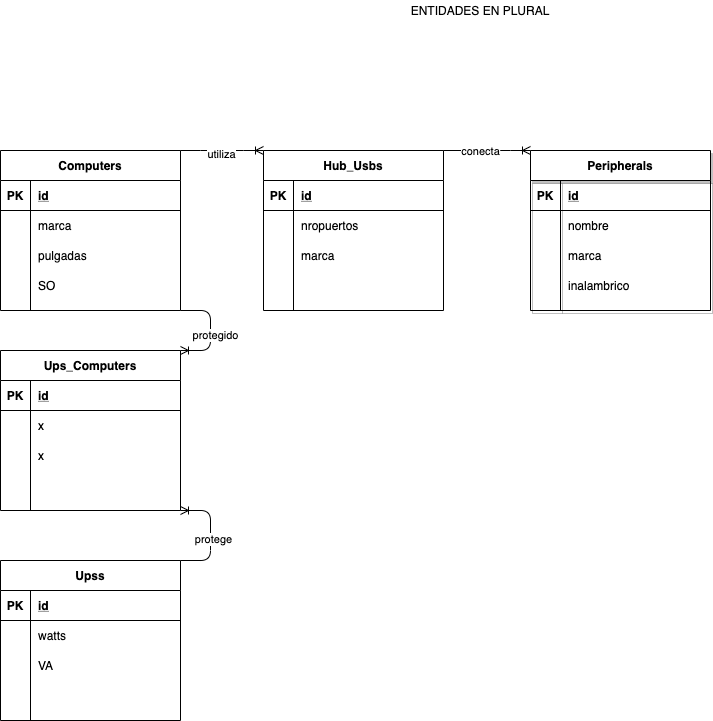

The diagram above was exported from draw.io. Its source (the exported page's mxGraphModel, read from the mxfile embedded in the PNG):
<mxGraphModel dx="636" dy="130" grid="1" gridSize="10" guides="1" tooltips="1" connect="1" arrows="1" fold="1" page="1" pageScale="1" pageWidth="827" pageHeight="1169" math="0" shadow="0">
  <root>
    <mxCell id="0" />
    <mxCell id="1" parent="0" />
    <mxCell id="8" value="Computers" style="shape=table;startSize=30;container=1;collapsible=1;childLayout=tableLayout;fixedRows=1;rowLines=0;fontStyle=1;align=center;resizeLast=1;" vertex="1" parent="1">
      <mxGeometry x="60" y="310" width="180" height="160" as="geometry" />
    </mxCell>
    <mxCell id="9" value="" style="shape=partialRectangle;collapsible=0;dropTarget=0;pointerEvents=0;fillColor=none;top=0;left=0;bottom=1;right=0;points=[[0,0.5],[1,0.5]];portConstraint=eastwest;" vertex="1" parent="8">
      <mxGeometry y="30" width="180" height="30" as="geometry" />
    </mxCell>
    <mxCell id="10" value="PK" style="shape=partialRectangle;connectable=0;fillColor=none;top=0;left=0;bottom=0;right=0;fontStyle=1;overflow=hidden;" vertex="1" parent="9">
      <mxGeometry width="30" height="30" as="geometry" />
    </mxCell>
    <mxCell id="11" value="id" style="shape=partialRectangle;connectable=0;fillColor=none;top=0;left=0;bottom=0;right=0;align=left;spacingLeft=6;fontStyle=5;overflow=hidden;" vertex="1" parent="9">
      <mxGeometry x="30" width="150" height="30" as="geometry" />
    </mxCell>
    <mxCell id="12" value="" style="shape=partialRectangle;collapsible=0;dropTarget=0;pointerEvents=0;fillColor=none;top=0;left=0;bottom=0;right=0;points=[[0,0.5],[1,0.5]];portConstraint=eastwest;" vertex="1" parent="8">
      <mxGeometry y="60" width="180" height="30" as="geometry" />
    </mxCell>
    <mxCell id="13" value="" style="shape=partialRectangle;connectable=0;fillColor=none;top=0;left=0;bottom=0;right=0;editable=1;overflow=hidden;" vertex="1" parent="12">
      <mxGeometry width="30" height="30" as="geometry" />
    </mxCell>
    <mxCell id="14" value="marca" style="shape=partialRectangle;connectable=0;fillColor=none;top=0;left=0;bottom=0;right=0;align=left;spacingLeft=6;overflow=hidden;" vertex="1" parent="12">
      <mxGeometry x="30" width="150" height="30" as="geometry" />
    </mxCell>
    <mxCell id="15" value="" style="shape=partialRectangle;collapsible=0;dropTarget=0;pointerEvents=0;fillColor=none;top=0;left=0;bottom=0;right=0;points=[[0,0.5],[1,0.5]];portConstraint=eastwest;" vertex="1" parent="8">
      <mxGeometry y="90" width="180" height="30" as="geometry" />
    </mxCell>
    <mxCell id="16" value="" style="shape=partialRectangle;connectable=0;fillColor=none;top=0;left=0;bottom=0;right=0;editable=1;overflow=hidden;" vertex="1" parent="15">
      <mxGeometry width="30" height="30" as="geometry" />
    </mxCell>
    <mxCell id="17" value="pulgadas" style="shape=partialRectangle;connectable=0;fillColor=none;top=0;left=0;bottom=0;right=0;align=left;spacingLeft=6;overflow=hidden;" vertex="1" parent="15">
      <mxGeometry x="30" width="150" height="30" as="geometry" />
    </mxCell>
    <mxCell id="18" value="" style="shape=partialRectangle;collapsible=0;dropTarget=0;pointerEvents=0;fillColor=none;top=0;left=0;bottom=0;right=0;points=[[0,0.5],[1,0.5]];portConstraint=eastwest;" vertex="1" parent="8">
      <mxGeometry y="120" width="180" height="30" as="geometry" />
    </mxCell>
    <mxCell id="19" value="" style="shape=partialRectangle;connectable=0;fillColor=none;top=0;left=0;bottom=0;right=0;editable=1;overflow=hidden;" vertex="1" parent="18">
      <mxGeometry width="30" height="30" as="geometry" />
    </mxCell>
    <mxCell id="20" value="SO" style="shape=partialRectangle;connectable=0;fillColor=none;top=0;left=0;bottom=0;right=0;align=left;spacingLeft=6;overflow=hidden;" vertex="1" parent="18">
      <mxGeometry x="30" width="150" height="30" as="geometry" />
    </mxCell>
    <mxCell id="37" value="Hub_Usbs" style="shape=table;startSize=30;container=1;collapsible=1;childLayout=tableLayout;fixedRows=1;rowLines=0;fontStyle=1;align=center;resizeLast=1;" vertex="1" parent="1">
      <mxGeometry x="323" y="310" width="180" height="160" as="geometry" />
    </mxCell>
    <mxCell id="38" value="" style="shape=partialRectangle;collapsible=0;dropTarget=0;pointerEvents=0;fillColor=none;top=0;left=0;bottom=1;right=0;points=[[0,0.5],[1,0.5]];portConstraint=eastwest;" vertex="1" parent="37">
      <mxGeometry y="30" width="180" height="30" as="geometry" />
    </mxCell>
    <mxCell id="39" value="PK" style="shape=partialRectangle;connectable=0;fillColor=none;top=0;left=0;bottom=0;right=0;fontStyle=1;overflow=hidden;" vertex="1" parent="38">
      <mxGeometry width="30" height="30" as="geometry" />
    </mxCell>
    <mxCell id="40" value="id" style="shape=partialRectangle;connectable=0;fillColor=none;top=0;left=0;bottom=0;right=0;align=left;spacingLeft=6;fontStyle=5;overflow=hidden;" vertex="1" parent="38">
      <mxGeometry x="30" width="150" height="30" as="geometry" />
    </mxCell>
    <mxCell id="41" value="" style="shape=partialRectangle;collapsible=0;dropTarget=0;pointerEvents=0;fillColor=none;top=0;left=0;bottom=0;right=0;points=[[0,0.5],[1,0.5]];portConstraint=eastwest;" vertex="1" parent="37">
      <mxGeometry y="60" width="180" height="30" as="geometry" />
    </mxCell>
    <mxCell id="42" value="" style="shape=partialRectangle;connectable=0;fillColor=none;top=0;left=0;bottom=0;right=0;editable=1;overflow=hidden;" vertex="1" parent="41">
      <mxGeometry width="30" height="30" as="geometry" />
    </mxCell>
    <mxCell id="43" value="nropuertos" style="shape=partialRectangle;connectable=0;fillColor=none;top=0;left=0;bottom=0;right=0;align=left;spacingLeft=6;overflow=hidden;" vertex="1" parent="41">
      <mxGeometry x="30" width="150" height="30" as="geometry" />
    </mxCell>
    <mxCell id="44" value="" style="shape=partialRectangle;collapsible=0;dropTarget=0;pointerEvents=0;fillColor=none;top=0;left=0;bottom=0;right=0;points=[[0,0.5],[1,0.5]];portConstraint=eastwest;" vertex="1" parent="37">
      <mxGeometry y="90" width="180" height="30" as="geometry" />
    </mxCell>
    <mxCell id="45" value="" style="shape=partialRectangle;connectable=0;fillColor=none;top=0;left=0;bottom=0;right=0;editable=1;overflow=hidden;" vertex="1" parent="44">
      <mxGeometry width="30" height="30" as="geometry" />
    </mxCell>
    <mxCell id="46" value="marca" style="shape=partialRectangle;connectable=0;fillColor=none;top=0;left=0;bottom=0;right=0;align=left;spacingLeft=6;overflow=hidden;" vertex="1" parent="44">
      <mxGeometry x="30" width="150" height="30" as="geometry" />
    </mxCell>
    <mxCell id="47" value="" style="shape=partialRectangle;collapsible=0;dropTarget=0;pointerEvents=0;fillColor=none;top=0;left=0;bottom=0;right=0;points=[[0,0.5],[1,0.5]];portConstraint=eastwest;" vertex="1" parent="37">
      <mxGeometry y="120" width="180" height="30" as="geometry" />
    </mxCell>
    <mxCell id="48" value="" style="shape=partialRectangle;connectable=0;fillColor=none;top=0;left=0;bottom=0;right=0;editable=1;overflow=hidden;" vertex="1" parent="47">
      <mxGeometry width="30" height="30" as="geometry" />
    </mxCell>
    <mxCell id="49" value="" style="shape=partialRectangle;connectable=0;fillColor=none;top=0;left=0;bottom=0;right=0;align=left;spacingLeft=6;overflow=hidden;" vertex="1" parent="47">
      <mxGeometry x="30" width="150" height="30" as="geometry" />
    </mxCell>
    <mxCell id="63" value="Peripherals" style="shape=table;startSize=30;container=1;collapsible=1;childLayout=tableLayout;fixedRows=1;rowLines=0;fontStyle=1;align=center;resizeLast=1;shadow=1;" vertex="1" parent="1">
      <mxGeometry x="590" y="310" width="180" height="160" as="geometry" />
    </mxCell>
    <mxCell id="64" value="" style="shape=partialRectangle;collapsible=0;dropTarget=0;pointerEvents=0;fillColor=none;top=0;left=0;bottom=1;right=0;points=[[0,0.5],[1,0.5]];portConstraint=eastwest;" vertex="1" parent="63">
      <mxGeometry y="30" width="180" height="30" as="geometry" />
    </mxCell>
    <mxCell id="65" value="PK" style="shape=partialRectangle;connectable=0;fillColor=none;top=0;left=0;bottom=0;right=0;fontStyle=1;overflow=hidden;" vertex="1" parent="64">
      <mxGeometry width="30" height="30" as="geometry" />
    </mxCell>
    <mxCell id="66" value="id" style="shape=partialRectangle;connectable=0;fillColor=none;top=0;left=0;bottom=0;right=0;align=left;spacingLeft=6;fontStyle=5;overflow=hidden;" vertex="1" parent="64">
      <mxGeometry x="30" width="150" height="30" as="geometry" />
    </mxCell>
    <mxCell id="67" value="" style="shape=partialRectangle;collapsible=0;dropTarget=0;pointerEvents=0;fillColor=none;top=0;left=0;bottom=0;right=0;points=[[0,0.5],[1,0.5]];portConstraint=eastwest;" vertex="1" parent="63">
      <mxGeometry y="60" width="180" height="30" as="geometry" />
    </mxCell>
    <mxCell id="68" value="" style="shape=partialRectangle;connectable=0;fillColor=none;top=0;left=0;bottom=0;right=0;editable=1;overflow=hidden;" vertex="1" parent="67">
      <mxGeometry width="30" height="30" as="geometry" />
    </mxCell>
    <mxCell id="69" value="nombre" style="shape=partialRectangle;connectable=0;fillColor=none;top=0;left=0;bottom=0;right=0;align=left;spacingLeft=6;overflow=hidden;" vertex="1" parent="67">
      <mxGeometry x="30" width="150" height="30" as="geometry" />
    </mxCell>
    <mxCell id="70" value="" style="shape=partialRectangle;collapsible=0;dropTarget=0;pointerEvents=0;fillColor=none;top=0;left=0;bottom=0;right=0;points=[[0,0.5],[1,0.5]];portConstraint=eastwest;" vertex="1" parent="63">
      <mxGeometry y="90" width="180" height="30" as="geometry" />
    </mxCell>
    <mxCell id="71" value="" style="shape=partialRectangle;connectable=0;fillColor=none;top=0;left=0;bottom=0;right=0;editable=1;overflow=hidden;" vertex="1" parent="70">
      <mxGeometry width="30" height="30" as="geometry" />
    </mxCell>
    <mxCell id="72" value="marca" style="shape=partialRectangle;connectable=0;fillColor=none;top=0;left=0;bottom=0;right=0;align=left;spacingLeft=6;overflow=hidden;" vertex="1" parent="70">
      <mxGeometry x="30" width="150" height="30" as="geometry" />
    </mxCell>
    <mxCell id="73" value="" style="shape=partialRectangle;collapsible=0;dropTarget=0;pointerEvents=0;fillColor=none;top=0;left=0;bottom=0;right=0;points=[[0,0.5],[1,0.5]];portConstraint=eastwest;" vertex="1" parent="63">
      <mxGeometry y="120" width="180" height="30" as="geometry" />
    </mxCell>
    <mxCell id="74" value="" style="shape=partialRectangle;connectable=0;fillColor=none;top=0;left=0;bottom=0;right=0;editable=1;overflow=hidden;" vertex="1" parent="73">
      <mxGeometry width="30" height="30" as="geometry" />
    </mxCell>
    <mxCell id="75" value="inalambrico" style="shape=partialRectangle;connectable=0;fillColor=none;top=0;left=0;bottom=0;right=0;align=left;spacingLeft=6;overflow=hidden;" vertex="1" parent="73">
      <mxGeometry x="30" width="150" height="30" as="geometry" />
    </mxCell>
    <mxCell id="78" value="Upss" style="shape=table;startSize=30;container=1;collapsible=1;childLayout=tableLayout;fixedRows=1;rowLines=0;fontStyle=1;align=center;resizeLast=1;" vertex="1" parent="1">
      <mxGeometry x="60" y="720" width="180" height="160" as="geometry" />
    </mxCell>
    <mxCell id="79" value="" style="shape=partialRectangle;collapsible=0;dropTarget=0;pointerEvents=0;fillColor=none;top=0;left=0;bottom=1;right=0;points=[[0,0.5],[1,0.5]];portConstraint=eastwest;" vertex="1" parent="78">
      <mxGeometry y="30" width="180" height="30" as="geometry" />
    </mxCell>
    <mxCell id="80" value="PK" style="shape=partialRectangle;connectable=0;fillColor=none;top=0;left=0;bottom=0;right=0;fontStyle=1;overflow=hidden;" vertex="1" parent="79">
      <mxGeometry width="30" height="30" as="geometry" />
    </mxCell>
    <mxCell id="81" value="id" style="shape=partialRectangle;connectable=0;fillColor=none;top=0;left=0;bottom=0;right=0;align=left;spacingLeft=6;fontStyle=5;overflow=hidden;" vertex="1" parent="79">
      <mxGeometry x="30" width="150" height="30" as="geometry" />
    </mxCell>
    <mxCell id="82" value="" style="shape=partialRectangle;collapsible=0;dropTarget=0;pointerEvents=0;fillColor=none;top=0;left=0;bottom=0;right=0;points=[[0,0.5],[1,0.5]];portConstraint=eastwest;" vertex="1" parent="78">
      <mxGeometry y="60" width="180" height="30" as="geometry" />
    </mxCell>
    <mxCell id="83" value="" style="shape=partialRectangle;connectable=0;fillColor=none;top=0;left=0;bottom=0;right=0;editable=1;overflow=hidden;" vertex="1" parent="82">
      <mxGeometry width="30" height="30" as="geometry" />
    </mxCell>
    <mxCell id="84" value="watts" style="shape=partialRectangle;connectable=0;fillColor=none;top=0;left=0;bottom=0;right=0;align=left;spacingLeft=6;overflow=hidden;" vertex="1" parent="82">
      <mxGeometry x="30" width="150" height="30" as="geometry" />
    </mxCell>
    <mxCell id="85" value="" style="shape=partialRectangle;collapsible=0;dropTarget=0;pointerEvents=0;fillColor=none;top=0;left=0;bottom=0;right=0;points=[[0,0.5],[1,0.5]];portConstraint=eastwest;" vertex="1" parent="78">
      <mxGeometry y="90" width="180" height="30" as="geometry" />
    </mxCell>
    <mxCell id="86" value="" style="shape=partialRectangle;connectable=0;fillColor=none;top=0;left=0;bottom=0;right=0;editable=1;overflow=hidden;" vertex="1" parent="85">
      <mxGeometry width="30" height="30" as="geometry" />
    </mxCell>
    <mxCell id="87" value="VA" style="shape=partialRectangle;connectable=0;fillColor=none;top=0;left=0;bottom=0;right=0;align=left;spacingLeft=6;overflow=hidden;" vertex="1" parent="85">
      <mxGeometry x="30" width="150" height="30" as="geometry" />
    </mxCell>
    <mxCell id="88" value="" style="shape=partialRectangle;collapsible=0;dropTarget=0;pointerEvents=0;fillColor=none;top=0;left=0;bottom=0;right=0;points=[[0,0.5],[1,0.5]];portConstraint=eastwest;" vertex="1" parent="78">
      <mxGeometry y="120" width="180" height="30" as="geometry" />
    </mxCell>
    <mxCell id="89" value="" style="shape=partialRectangle;connectable=0;fillColor=none;top=0;left=0;bottom=0;right=0;editable=1;overflow=hidden;" vertex="1" parent="88">
      <mxGeometry width="30" height="30" as="geometry" />
    </mxCell>
    <mxCell id="90" value="" style="shape=partialRectangle;connectable=0;fillColor=none;top=0;left=0;bottom=0;right=0;align=left;spacingLeft=6;overflow=hidden;" vertex="1" parent="88">
      <mxGeometry x="30" width="150" height="30" as="geometry" />
    </mxCell>
    <mxCell id="92" value="" style="edgeStyle=entityRelationEdgeStyle;fontSize=12;html=1;endArrow=ERoneToMany;exitX=1;exitY=0;exitDx=0;exitDy=0;entryX=0;entryY=0;entryDx=0;entryDy=0;" edge="1" parent="1" source="8" target="37">
      <mxGeometry width="100" height="100" relative="1" as="geometry">
        <mxPoint x="214" y="370" as="sourcePoint" />
        <mxPoint x="314" y="270" as="targetPoint" />
      </mxGeometry>
    </mxCell>
    <mxCell id="165" value="utiliza" style="edgeLabel;html=1;align=center;verticalAlign=middle;resizable=0;points=[];" vertex="1" connectable="0" parent="92">
      <mxGeometry x="-0.0361" y="-3" relative="1" as="geometry">
        <mxPoint as="offset" />
      </mxGeometry>
    </mxCell>
    <mxCell id="136" value="Ups_Computers" style="shape=table;startSize=30;container=1;collapsible=1;childLayout=tableLayout;fixedRows=1;rowLines=0;fontStyle=1;align=center;resizeLast=1;" vertex="1" parent="1">
      <mxGeometry x="60" y="510" width="180" height="160" as="geometry" />
    </mxCell>
    <mxCell id="137" value="" style="shape=partialRectangle;collapsible=0;dropTarget=0;pointerEvents=0;fillColor=none;top=0;left=0;bottom=1;right=0;points=[[0,0.5],[1,0.5]];portConstraint=eastwest;" vertex="1" parent="136">
      <mxGeometry y="30" width="180" height="30" as="geometry" />
    </mxCell>
    <mxCell id="138" value="PK" style="shape=partialRectangle;connectable=0;fillColor=none;top=0;left=0;bottom=0;right=0;fontStyle=1;overflow=hidden;" vertex="1" parent="137">
      <mxGeometry width="30" height="30" as="geometry" />
    </mxCell>
    <mxCell id="139" value="id" style="shape=partialRectangle;connectable=0;fillColor=none;top=0;left=0;bottom=0;right=0;align=left;spacingLeft=6;fontStyle=5;overflow=hidden;" vertex="1" parent="137">
      <mxGeometry x="30" width="150" height="30" as="geometry" />
    </mxCell>
    <mxCell id="140" value="" style="shape=partialRectangle;collapsible=0;dropTarget=0;pointerEvents=0;fillColor=none;top=0;left=0;bottom=0;right=0;points=[[0,0.5],[1,0.5]];portConstraint=eastwest;" vertex="1" parent="136">
      <mxGeometry y="60" width="180" height="30" as="geometry" />
    </mxCell>
    <mxCell id="141" value="" style="shape=partialRectangle;connectable=0;fillColor=none;top=0;left=0;bottom=0;right=0;editable=1;overflow=hidden;" vertex="1" parent="140">
      <mxGeometry width="30" height="30" as="geometry" />
    </mxCell>
    <mxCell id="142" value="x" style="shape=partialRectangle;connectable=0;fillColor=none;top=0;left=0;bottom=0;right=0;align=left;spacingLeft=6;overflow=hidden;" vertex="1" parent="140">
      <mxGeometry x="30" width="150" height="30" as="geometry" />
    </mxCell>
    <mxCell id="143" value="" style="shape=partialRectangle;collapsible=0;dropTarget=0;pointerEvents=0;fillColor=none;top=0;left=0;bottom=0;right=0;points=[[0,0.5],[1,0.5]];portConstraint=eastwest;" vertex="1" parent="136">
      <mxGeometry y="90" width="180" height="30" as="geometry" />
    </mxCell>
    <mxCell id="144" value="" style="shape=partialRectangle;connectable=0;fillColor=none;top=0;left=0;bottom=0;right=0;editable=1;overflow=hidden;" vertex="1" parent="143">
      <mxGeometry width="30" height="30" as="geometry" />
    </mxCell>
    <mxCell id="145" value="x" style="shape=partialRectangle;connectable=0;fillColor=none;top=0;left=0;bottom=0;right=0;align=left;spacingLeft=6;overflow=hidden;" vertex="1" parent="143">
      <mxGeometry x="30" width="150" height="30" as="geometry" />
    </mxCell>
    <mxCell id="146" value="" style="shape=partialRectangle;collapsible=0;dropTarget=0;pointerEvents=0;fillColor=none;top=0;left=0;bottom=0;right=0;points=[[0,0.5],[1,0.5]];portConstraint=eastwest;" vertex="1" parent="136">
      <mxGeometry y="120" width="180" height="30" as="geometry" />
    </mxCell>
    <mxCell id="147" value="" style="shape=partialRectangle;connectable=0;fillColor=none;top=0;left=0;bottom=0;right=0;editable=1;overflow=hidden;" vertex="1" parent="146">
      <mxGeometry width="30" height="30" as="geometry" />
    </mxCell>
    <mxCell id="148" value="" style="shape=partialRectangle;connectable=0;fillColor=none;top=0;left=0;bottom=0;right=0;align=left;spacingLeft=6;overflow=hidden;" vertex="1" parent="146">
      <mxGeometry x="30" width="150" height="30" as="geometry" />
    </mxCell>
    <mxCell id="151" value="" style="edgeStyle=entityRelationEdgeStyle;fontSize=12;html=1;endArrow=ERoneToMany;exitX=1;exitY=1;exitDx=0;exitDy=0;entryX=1;entryY=0;entryDx=0;entryDy=0;" edge="1" parent="1" source="8" target="136">
      <mxGeometry width="100" height="100" relative="1" as="geometry">
        <mxPoint x="290" y="600" as="sourcePoint" />
        <mxPoint x="390" y="500" as="targetPoint" />
      </mxGeometry>
    </mxCell>
    <mxCell id="164" value="protegido" style="edgeLabel;html=1;align=center;verticalAlign=middle;resizable=0;points=[];" vertex="1" connectable="0" parent="151">
      <mxGeometry x="0.0847" y="4" relative="1" as="geometry">
        <mxPoint as="offset" />
      </mxGeometry>
    </mxCell>
    <mxCell id="154" value="" style="edgeStyle=entityRelationEdgeStyle;fontSize=12;html=1;endArrow=ERoneToMany;exitX=1;exitY=0;exitDx=0;exitDy=0;entryX=1;entryY=1;entryDx=0;entryDy=0;" edge="1" parent="1" source="78" target="136">
      <mxGeometry width="100" height="100" relative="1" as="geometry">
        <mxPoint x="330" y="670" as="sourcePoint" />
        <mxPoint x="330" y="700" as="targetPoint" />
      </mxGeometry>
    </mxCell>
    <mxCell id="163" value="protege" style="edgeLabel;html=1;align=center;verticalAlign=middle;resizable=0;points=[];" vertex="1" connectable="0" parent="154">
      <mxGeometry x="-0.0503" y="-2" relative="1" as="geometry">
        <mxPoint as="offset" />
      </mxGeometry>
    </mxCell>
    <mxCell id="156" value="" style="edgeStyle=entityRelationEdgeStyle;fontSize=12;html=1;endArrow=ERoneToMany;entryX=0;entryY=0;entryDx=0;entryDy=0;exitX=1;exitY=0;exitDx=0;exitDy=0;" edge="1" parent="1" source="37" target="63">
      <mxGeometry width="100" height="100" relative="1" as="geometry">
        <mxPoint x="533" y="350" as="sourcePoint" />
        <mxPoint x="500" y="580" as="targetPoint" />
      </mxGeometry>
    </mxCell>
    <mxCell id="157" value="conecta" style="edgeLabel;html=1;align=center;verticalAlign=middle;resizable=0;points=[];" vertex="1" connectable="0" parent="156">
      <mxGeometry x="-0.3733" y="-2" relative="1" as="geometry">
        <mxPoint x="9.86" y="-2" as="offset" />
      </mxGeometry>
    </mxCell>
    <mxCell id="180" value="ENTIDADES EN PLURAL" style="text;html=1;strokeColor=none;fillColor=none;align=center;verticalAlign=middle;whiteSpace=wrap;rounded=0;" vertex="1" parent="1">
      <mxGeometry x="400" y="160" width="280" height="20" as="geometry" />
    </mxCell>
  </root>
</mxGraphModel>